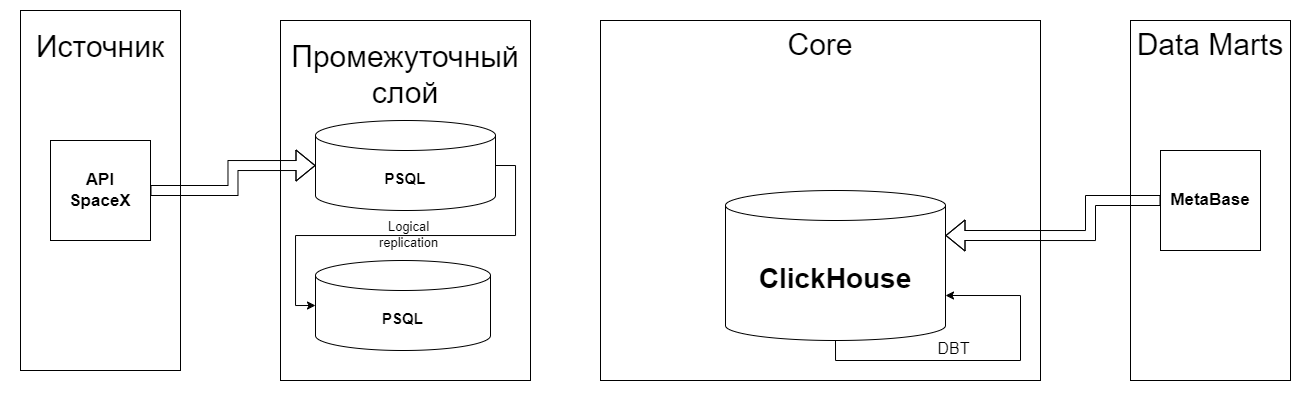

The diagram above was exported from draw.io. Its source (the exported page's mxGraphModel, read from the mxfile embedded in the PNG):
<mxGraphModel dx="2546" dy="858" grid="1" gridSize="10" guides="1" tooltips="1" connect="1" arrows="1" fold="1" page="1" pageScale="1" pageWidth="1169" pageHeight="827" math="0" shadow="0">
  <root>
    <mxCell id="0" />
    <mxCell id="1" parent="0" />
    <mxCell id="32P1GUPEtI3-I0dav5KR-19" value="" style="rounded=0;whiteSpace=wrap;html=1;strokeColor=none;" parent="1" vertex="1">
      <mxGeometry x="-250" y="180" width="1310" height="400" as="geometry" />
    </mxCell>
    <mxCell id="32P1GUPEtI3-I0dav5KR-2" value="&lt;div style=&quot;font-size: 30px;&quot;&gt;Промежуточный&lt;/div&gt;&lt;div style=&quot;font-size: 30px;&quot;&gt;сло&lt;span style=&quot;background-color: initial;&quot;&gt;й&lt;/span&gt;&lt;/div&gt;&lt;div style=&quot;text-align: justify; font-size: 30px;&quot;&gt;&lt;span style=&quot;background-color: initial;&quot;&gt;&lt;br&gt;&lt;/span&gt;&lt;/div&gt;&lt;div style=&quot;text-align: justify; font-size: 30px;&quot;&gt;&lt;br&gt;&lt;/div&gt;&lt;div style=&quot;text-align: justify; font-size: 30px;&quot;&gt;&lt;br&gt;&lt;/div&gt;&lt;div style=&quot;text-align: justify; font-size: 30px;&quot;&gt;&lt;br&gt;&lt;/div&gt;&lt;div style=&quot;text-align: justify; font-size: 30px;&quot;&gt;&lt;br&gt;&lt;/div&gt;&lt;div style=&quot;text-align: justify; font-size: 30px;&quot;&gt;&lt;br&gt;&lt;/div&gt;&lt;div style=&quot;text-align: justify; font-size: 30px;&quot;&gt;&lt;br&gt;&lt;/div&gt;" style="rounded=0;whiteSpace=wrap;html=1;" parent="1" vertex="1">
      <mxGeometry x="30" y="200" width="250" height="360" as="geometry" />
    </mxCell>
    <mxCell id="32P1GUPEtI3-I0dav5KR-4" value="&lt;div style=&quot;text-align: justify;&quot;&gt;&lt;font style=&quot;font-size: 30px;&quot;&gt;Core&lt;/font&gt;&lt;/div&gt;&lt;div style=&quot;text-align: justify;&quot;&gt;&lt;span style=&quot;font-size: 20px;&quot;&gt;&lt;br&gt;&lt;/span&gt;&lt;/div&gt;&lt;div style=&quot;text-align: justify;&quot;&gt;&lt;span style=&quot;font-size: 20px;&quot;&gt;&lt;br&gt;&lt;/span&gt;&lt;/div&gt;&lt;div style=&quot;text-align: justify;&quot;&gt;&lt;span style=&quot;font-size: 20px;&quot;&gt;&lt;br&gt;&lt;/span&gt;&lt;/div&gt;&lt;div style=&quot;text-align: justify;&quot;&gt;&lt;span style=&quot;font-size: 20px;&quot;&gt;&lt;br&gt;&lt;/span&gt;&lt;/div&gt;&lt;div style=&quot;text-align: justify;&quot;&gt;&lt;span style=&quot;font-size: 20px;&quot;&gt;&lt;br&gt;&lt;/span&gt;&lt;/div&gt;&lt;div style=&quot;text-align: justify;&quot;&gt;&lt;span style=&quot;font-size: 20px;&quot;&gt;&lt;br&gt;&lt;/span&gt;&lt;/div&gt;&lt;div style=&quot;text-align: justify;&quot;&gt;&lt;span style=&quot;font-size: 20px;&quot;&gt;&lt;br&gt;&lt;/span&gt;&lt;/div&gt;&lt;div style=&quot;text-align: justify;&quot;&gt;&lt;span style=&quot;font-size: 20px;&quot;&gt;&lt;br&gt;&lt;/span&gt;&lt;/div&gt;&lt;div style=&quot;text-align: justify;&quot;&gt;&lt;span style=&quot;font-size: 20px;&quot;&gt;&lt;br&gt;&lt;/span&gt;&lt;/div&gt;&lt;div style=&quot;text-align: justify;&quot;&gt;&lt;span style=&quot;font-size: 20px;&quot;&gt;&lt;br&gt;&lt;/span&gt;&lt;/div&gt;&lt;div style=&quot;text-align: justify;&quot;&gt;&lt;span style=&quot;font-size: 20px;&quot;&gt;&lt;br&gt;&lt;/span&gt;&lt;/div&gt;&lt;div style=&quot;text-align: justify;&quot;&gt;&lt;span style=&quot;font-size: 20px;&quot;&gt;&lt;br&gt;&lt;/span&gt;&lt;/div&gt;&lt;div style=&quot;text-align: justify;&quot;&gt;&lt;span style=&quot;font-size: 20px;&quot;&gt;&lt;br&gt;&lt;/span&gt;&lt;/div&gt;" style="rounded=0;whiteSpace=wrap;html=1;" parent="1" vertex="1">
      <mxGeometry x="350" y="200" width="440" height="360" as="geometry" />
    </mxCell>
    <mxCell id="32P1GUPEtI3-I0dav5KR-5" value="&lt;b&gt;&lt;font style=&quot;font-size: 15px;&quot;&gt;PSQL&lt;/font&gt;&lt;/b&gt;" style="shape=cylinder3;whiteSpace=wrap;html=1;boundedLbl=1;backgroundOutline=1;size=15;" parent="1" vertex="1">
      <mxGeometry x="65" y="300" width="180" height="90" as="geometry" />
    </mxCell>
    <mxCell id="32P1GUPEtI3-I0dav5KR-6" value="&lt;b&gt;&lt;font style=&quot;font-size: 15px;&quot;&gt;PSQL&lt;/font&gt;&lt;/b&gt;" style="shape=cylinder3;whiteSpace=wrap;html=1;boundedLbl=1;backgroundOutline=1;size=15;" parent="1" vertex="1">
      <mxGeometry x="65" y="440" width="175" height="90" as="geometry" />
    </mxCell>
    <mxCell id="32P1GUPEtI3-I0dav5KR-7" value="&lt;font style=&quot;font-size: 28px;&quot;&gt;&lt;b&gt;ClickHouse&lt;/b&gt;&lt;/font&gt;" style="shape=cylinder3;whiteSpace=wrap;html=1;boundedLbl=1;backgroundOutline=1;size=15;" parent="1" vertex="1">
      <mxGeometry x="475" y="370" width="220" height="150" as="geometry" />
    </mxCell>
    <mxCell id="32P1GUPEtI3-I0dav5KR-8" style="edgeStyle=orthogonalEdgeStyle;rounded=0;orthogonalLoop=1;jettySize=auto;html=1;exitX=1;exitY=0.5;exitDx=0;exitDy=0;exitPerimeter=0;entryX=0;entryY=0.5;entryDx=0;entryDy=0;entryPerimeter=0;" parent="1" source="32P1GUPEtI3-I0dav5KR-5" target="32P1GUPEtI3-I0dav5KR-6" edge="1">
      <mxGeometry relative="1" as="geometry" />
    </mxCell>
    <mxCell id="32P1GUPEtI3-I0dav5KR-9" value="&lt;font style=&quot;font-size: 13px;&quot;&gt;Logical&lt;/font&gt;&lt;div style=&quot;font-size: 13px;&quot;&gt;&lt;font style=&quot;font-size: 13px;&quot;&gt;replication&lt;/font&gt;&lt;/div&gt;" style="edgeLabel;html=1;align=center;verticalAlign=middle;resizable=0;points=[];labelBackgroundColor=none;" parent="32P1GUPEtI3-I0dav5KR-8" vertex="1" connectable="0">
      <mxGeometry x="-0.1" relative="1" as="geometry">
        <mxPoint x="-17" y="-1" as="offset" />
      </mxGeometry>
    </mxCell>
    <mxCell id="32P1GUPEtI3-I0dav5KR-12" value="&lt;div style=&quot;text-align: justify;&quot;&gt;&lt;font style=&quot;font-size: 30px;&quot;&gt;Data Marts&lt;/font&gt;&lt;/div&gt;&lt;div style=&quot;text-align: justify;&quot;&gt;&lt;span style=&quot;font-size: 20px;&quot;&gt;&lt;br&gt;&lt;/span&gt;&lt;/div&gt;&lt;div style=&quot;text-align: justify;&quot;&gt;&lt;span style=&quot;font-size: 20px;&quot;&gt;&lt;br&gt;&lt;/span&gt;&lt;/div&gt;&lt;div style=&quot;text-align: justify;&quot;&gt;&lt;span style=&quot;font-size: 20px;&quot;&gt;&lt;br&gt;&lt;/span&gt;&lt;/div&gt;&lt;div style=&quot;text-align: justify;&quot;&gt;&lt;span style=&quot;font-size: 20px;&quot;&gt;&lt;br&gt;&lt;/span&gt;&lt;/div&gt;&lt;div style=&quot;text-align: justify;&quot;&gt;&lt;span style=&quot;font-size: 20px;&quot;&gt;&lt;br&gt;&lt;/span&gt;&lt;/div&gt;&lt;div style=&quot;text-align: justify;&quot;&gt;&lt;span style=&quot;font-size: 20px;&quot;&gt;&lt;br&gt;&lt;/span&gt;&lt;/div&gt;&lt;div style=&quot;text-align: justify;&quot;&gt;&lt;span style=&quot;font-size: 20px;&quot;&gt;&lt;br&gt;&lt;/span&gt;&lt;/div&gt;&lt;div style=&quot;text-align: justify;&quot;&gt;&lt;span style=&quot;font-size: 20px;&quot;&gt;&lt;br&gt;&lt;/span&gt;&lt;/div&gt;&lt;div style=&quot;text-align: justify;&quot;&gt;&lt;span style=&quot;font-size: 20px;&quot;&gt;&lt;br&gt;&lt;/span&gt;&lt;/div&gt;&lt;div style=&quot;text-align: justify;&quot;&gt;&lt;span style=&quot;font-size: 20px;&quot;&gt;&lt;br&gt;&lt;/span&gt;&lt;/div&gt;&lt;div style=&quot;text-align: justify;&quot;&gt;&lt;span style=&quot;font-size: 20px;&quot;&gt;&lt;br&gt;&lt;/span&gt;&lt;/div&gt;&lt;div style=&quot;text-align: justify;&quot;&gt;&lt;span style=&quot;font-size: 20px;&quot;&gt;&lt;br&gt;&lt;/span&gt;&lt;/div&gt;&lt;div style=&quot;text-align: justify;&quot;&gt;&lt;span style=&quot;font-size: 20px;&quot;&gt;&lt;br&gt;&lt;/span&gt;&lt;/div&gt;" style="rounded=0;whiteSpace=wrap;html=1;" parent="1" vertex="1">
      <mxGeometry x="880" y="200" width="160" height="360" as="geometry" />
    </mxCell>
    <mxCell id="32P1GUPEtI3-I0dav5KR-13" value="&lt;span style=&quot;font-size: 17px;&quot;&gt;&lt;b&gt;MetaBase&lt;/b&gt;&lt;/span&gt;" style="whiteSpace=wrap;html=1;aspect=fixed;" parent="1" vertex="1">
      <mxGeometry x="910" y="330" width="100" height="100" as="geometry" />
    </mxCell>
    <mxCell id="32P1GUPEtI3-I0dav5KR-14" style="edgeStyle=orthogonalEdgeStyle;rounded=0;orthogonalLoop=1;jettySize=auto;html=1;exitX=0.5;exitY=1;exitDx=0;exitDy=0;exitPerimeter=0;entryX=1;entryY=0;entryDx=0;entryDy=105;entryPerimeter=0;" parent="1" source="32P1GUPEtI3-I0dav5KR-7" target="32P1GUPEtI3-I0dav5KR-7" edge="1">
      <mxGeometry relative="1" as="geometry">
        <Array as="points">
          <mxPoint x="585" y="540" />
          <mxPoint x="770" y="540" />
          <mxPoint x="770" y="475" />
        </Array>
      </mxGeometry>
    </mxCell>
    <mxCell id="32P1GUPEtI3-I0dav5KR-16" value="&lt;div style=&quot;font-size: 16px;&quot;&gt;&lt;span style=&quot;background-color: initial;&quot;&gt;DBT&lt;/span&gt;&lt;br&gt;&lt;/div&gt;&lt;div style=&quot;font-size: 16px;&quot;&gt;&lt;br&gt;&lt;/div&gt;" style="edgeLabel;html=1;align=center;verticalAlign=middle;resizable=0;points=[];labelBackgroundColor=none;fontSize=16;" parent="32P1GUPEtI3-I0dav5KR-14" vertex="1" connectable="0">
      <mxGeometry x="-0.2" y="-2" relative="1" as="geometry">
        <mxPoint y="-4" as="offset" />
      </mxGeometry>
    </mxCell>
    <mxCell id="32P1GUPEtI3-I0dav5KR-17" style="edgeStyle=orthogonalEdgeStyle;rounded=0;orthogonalLoop=1;jettySize=auto;html=1;exitX=0;exitY=0.5;exitDx=0;exitDy=0;entryX=1;entryY=0;entryDx=0;entryDy=45;entryPerimeter=0;shape=flexArrow;" parent="1" source="32P1GUPEtI3-I0dav5KR-13" target="32P1GUPEtI3-I0dav5KR-7" edge="1">
      <mxGeometry relative="1" as="geometry">
        <Array as="points">
          <mxPoint x="840" y="380" />
          <mxPoint x="840" y="415" />
        </Array>
      </mxGeometry>
    </mxCell>
    <mxCell id="Z1f_AH6WKLVgvsIoxu59-1" value="&lt;div style=&quot;text-align: justify; font-size: 30px;&quot;&gt;Источник&lt;/div&gt;&lt;div style=&quot;text-align: justify; font-size: 30px;&quot;&gt;&lt;br&gt;&lt;/div&gt;&lt;div style=&quot;text-align: justify; font-size: 30px;&quot;&gt;&lt;br&gt;&lt;/div&gt;&lt;div style=&quot;text-align: justify; font-size: 30px;&quot;&gt;&lt;br&gt;&lt;/div&gt;&lt;div style=&quot;text-align: justify; font-size: 30px;&quot;&gt;&lt;br&gt;&lt;/div&gt;&lt;div style=&quot;text-align: justify; font-size: 30px;&quot;&gt;&lt;br&gt;&lt;/div&gt;&lt;div style=&quot;text-align: justify; font-size: 30px;&quot;&gt;&lt;br&gt;&lt;/div&gt;&lt;div style=&quot;text-align: justify; font-size: 30px;&quot;&gt;&lt;br&gt;&lt;/div&gt;&lt;div style=&quot;text-align: justify; font-size: 30px;&quot;&gt;&lt;br&gt;&lt;/div&gt;" style="rounded=0;whiteSpace=wrap;html=1;" vertex="1" parent="1">
      <mxGeometry x="-230" y="190" width="160" height="360" as="geometry" />
    </mxCell>
    <mxCell id="Z1f_AH6WKLVgvsIoxu59-2" value="&lt;font style=&quot;font-size: 17px;&quot;&gt;&lt;b&gt;API&lt;/b&gt;&lt;/font&gt;&lt;div style=&quot;font-size: 17px;&quot;&gt;&lt;font style=&quot;font-size: 17px;&quot;&gt;&lt;b&gt;SpaceX&lt;/b&gt;&lt;/font&gt;&lt;/div&gt;" style="whiteSpace=wrap;html=1;aspect=fixed;" vertex="1" parent="1">
      <mxGeometry x="-200" y="320" width="100" height="100" as="geometry" />
    </mxCell>
    <mxCell id="32P1GUPEtI3-I0dav5KR-18" style="edgeStyle=orthogonalEdgeStyle;rounded=0;orthogonalLoop=1;jettySize=auto;html=1;exitX=1;exitY=0.5;exitDx=0;exitDy=0;shape=flexArrow;" parent="1" source="Z1f_AH6WKLVgvsIoxu59-2" target="32P1GUPEtI3-I0dav5KR-5" edge="1">
      <mxGeometry relative="1" as="geometry">
        <mxPoint x="-140" y="369.5" as="sourcePoint" />
        <mxPoint x="10" y="279.5" as="targetPoint" />
      </mxGeometry>
    </mxCell>
  </root>
</mxGraphModel>